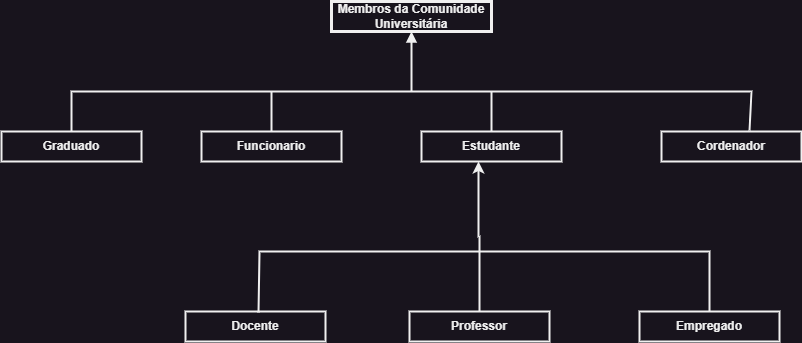

The diagram above was exported from draw.io. Its source (the exported page's mxGraphModel, read from the mxfile embedded in the PNG):
<mxGraphModel dx="864" dy="516" grid="1" gridSize="10" guides="1" tooltips="1" connect="1" arrows="1" fold="1" page="1" pageScale="1" pageWidth="827" pageHeight="1169" math="0" shadow="0">
  <root>
    <mxCell id="0" />
    <mxCell id="1" parent="0" />
    <mxCell id="jLdXQ-ZvxRhrTDbhl7Um-1" value="Membros da Comunidade Universitária" style="fontStyle=1;whiteSpace=wrap;html=1;strokeWidth=3;" parent="1" vertex="1">
      <mxGeometry x="340" y="30" width="160" height="30" as="geometry" />
    </mxCell>
    <mxCell id="jLdXQ-ZvxRhrTDbhl7Um-2" value="Cordenador" style="fontStyle=1;whiteSpace=wrap;html=1;strokeWidth=2;" parent="1" vertex="1">
      <mxGeometry x="670" y="160" width="140" height="30" as="geometry" />
    </mxCell>
    <mxCell id="jLdXQ-ZvxRhrTDbhl7Um-3" value="Estudante" style="fontStyle=1;whiteSpace=wrap;html=1;strokeWidth=2;" parent="1" vertex="1">
      <mxGeometry x="430" y="160" width="140" height="30" as="geometry" />
    </mxCell>
    <mxCell id="jLdXQ-ZvxRhrTDbhl7Um-4" value="Funcionario" style="fontStyle=1;whiteSpace=wrap;html=1;strokeWidth=2;" parent="1" vertex="1">
      <mxGeometry x="210" y="160" width="140" height="30" as="geometry" />
    </mxCell>
    <mxCell id="jLdXQ-ZvxRhrTDbhl7Um-5" value="Graduado" style="fontStyle=1;whiteSpace=wrap;html=1;strokeWidth=2;" parent="1" vertex="1">
      <mxGeometry x="10" y="160" width="140" height="30" as="geometry" />
    </mxCell>
    <mxCell id="jLdXQ-ZvxRhrTDbhl7Um-6" value="Empregado" style="fontStyle=1;whiteSpace=wrap;html=1;strokeWidth=2;" parent="1" vertex="1">
      <mxGeometry x="648" y="340" width="140" height="30" as="geometry" />
    </mxCell>
    <mxCell id="jLdXQ-ZvxRhrTDbhl7Um-13" style="edgeStyle=orthogonalEdgeStyle;rounded=0;orthogonalLoop=1;jettySize=auto;html=1;exitX=0.5;exitY=0;exitDx=0;exitDy=0;strokeWidth=2;" parent="1" source="jLdXQ-ZvxRhrTDbhl7Um-7" edge="1">
      <mxGeometry relative="1" as="geometry">
        <mxPoint x="487" y="190" as="targetPoint" />
      </mxGeometry>
    </mxCell>
    <mxCell id="jLdXQ-ZvxRhrTDbhl7Um-7" value="Professor" style="fontStyle=1;whiteSpace=wrap;html=1;strokeWidth=2;" parent="1" vertex="1">
      <mxGeometry x="418" y="340" width="140" height="30" as="geometry" />
    </mxCell>
    <mxCell id="jLdXQ-ZvxRhrTDbhl7Um-8" value="Docente" style="fontStyle=1;whiteSpace=wrap;html=1;strokeWidth=2;" parent="1" vertex="1">
      <mxGeometry x="194" y="340" width="140" height="30" as="geometry" />
    </mxCell>
    <mxCell id="jLdXQ-ZvxRhrTDbhl7Um-9" value="" style="html=1;verticalAlign=bottom;labelBackgroundColor=none;endArrow=block;endFill=1;rounded=0;entryX=0.5;entryY=1;entryDx=0;entryDy=0;strokeWidth=2;" parent="1" target="jLdXQ-ZvxRhrTDbhl7Um-1" edge="1">
      <mxGeometry width="160" relative="1" as="geometry">
        <mxPoint x="420" y="120" as="sourcePoint" />
        <mxPoint x="460" y="290" as="targetPoint" />
      </mxGeometry>
    </mxCell>
    <mxCell id="jLdXQ-ZvxRhrTDbhl7Um-10" value="" style="html=1;verticalAlign=bottom;labelBackgroundColor=none;endArrow=none;endFill=0;endSize=6;align=left;rounded=0;entryX=0.629;entryY=-0.033;entryDx=0;entryDy=0;entryPerimeter=0;exitX=0.5;exitY=0;exitDx=0;exitDy=0;strokeWidth=2;" parent="1" source="jLdXQ-ZvxRhrTDbhl7Um-5" target="jLdXQ-ZvxRhrTDbhl7Um-2" edge="1">
      <mxGeometry x="-1" relative="1" as="geometry">
        <mxPoint x="334" y="120" as="sourcePoint" />
        <mxPoint x="494" y="120" as="targetPoint" />
        <Array as="points">
          <mxPoint x="80" y="120" />
          <mxPoint x="760" y="120" />
        </Array>
      </mxGeometry>
    </mxCell>
    <mxCell id="jLdXQ-ZvxRhrTDbhl7Um-14" value="" style="endArrow=none;startArrow=none;endFill=0;startFill=0;html=1;verticalAlign=bottom;labelBackgroundColor=none;strokeWidth=2;startSize=8;rounded=0;exitX=0.5;exitY=0;exitDx=0;exitDy=0;" parent="1" source="jLdXQ-ZvxRhrTDbhl7Um-4" edge="1">
      <mxGeometry width="160" relative="1" as="geometry">
        <mxPoint x="300" y="290" as="sourcePoint" />
        <mxPoint x="280" y="120" as="targetPoint" />
      </mxGeometry>
    </mxCell>
    <mxCell id="jLdXQ-ZvxRhrTDbhl7Um-15" value="" style="html=1;verticalAlign=bottom;labelBackgroundColor=none;endArrow=none;endFill=0;endSize=6;align=left;rounded=0;strokeWidth=2;" parent="1" source="jLdXQ-ZvxRhrTDbhl7Um-3" edge="1">
      <mxGeometry x="-1" relative="1" as="geometry">
        <mxPoint x="300" y="290" as="sourcePoint" />
        <mxPoint x="500" y="120" as="targetPoint" />
      </mxGeometry>
    </mxCell>
    <mxCell id="jLdXQ-ZvxRhrTDbhl7Um-16" value="" style="html=1;verticalAlign=bottom;labelBackgroundColor=none;endArrow=none;endFill=0;endSize=6;align=left;rounded=0;entryX=0.5;entryY=0;entryDx=0;entryDy=0;exitX=0.564;exitY=0.033;exitDx=0;exitDy=0;exitPerimeter=0;strokeWidth=2;" parent="1" target="jLdXQ-ZvxRhrTDbhl7Um-6" edge="1">
      <mxGeometry x="-1" relative="1" as="geometry">
        <mxPoint x="266.96000000000004" y="340.99" as="sourcePoint" />
        <mxPoint x="558" y="280" as="targetPoint" />
        <Array as="points">
          <mxPoint x="268" y="280" />
          <mxPoint x="718" y="280" />
        </Array>
      </mxGeometry>
    </mxCell>
  </root>
</mxGraphModel>